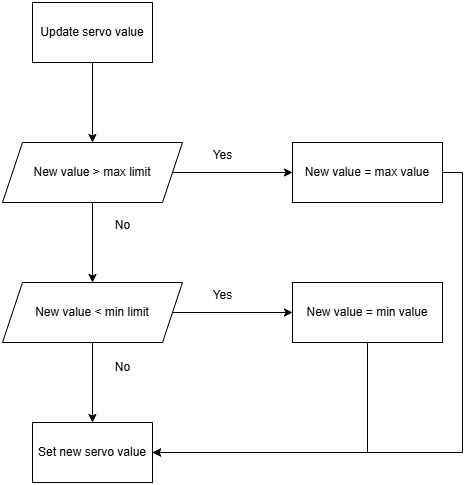

The diagram above was exported from draw.io. Its source (the exported page's mxGraphModel, read from the mxfile embedded in the PNG):
<mxGraphModel dx="1667" dy="-1595" grid="1" gridSize="10" guides="1" tooltips="1" connect="1" arrows="1" fold="1" page="1" pageScale="1" pageWidth="827" pageHeight="1169" math="0" shadow="0">
  <root>
    <mxCell id="0" />
    <mxCell id="1" parent="0" />
    <mxCell id="17n1iVp9WsjfM7mVQzj7-3" value="" style="edgeStyle=orthogonalEdgeStyle;rounded=0;orthogonalLoop=1;jettySize=auto;html=1;" edge="1" parent="1" source="17n1iVp9WsjfM7mVQzj7-1" target="17n1iVp9WsjfM7mVQzj7-2">
      <mxGeometry relative="1" as="geometry" />
    </mxCell>
    <mxCell id="17n1iVp9WsjfM7mVQzj7-1" value="Update servo value" style="whiteSpace=wrap;html=1;rounded=0;" vertex="1" parent="1">
      <mxGeometry x="270" y="2670" width="120" height="60" as="geometry" />
    </mxCell>
    <mxCell id="17n1iVp9WsjfM7mVQzj7-5" value="" style="edgeStyle=orthogonalEdgeStyle;rounded=0;orthogonalLoop=1;jettySize=auto;html=1;" edge="1" parent="1" source="17n1iVp9WsjfM7mVQzj7-2" target="17n1iVp9WsjfM7mVQzj7-4">
      <mxGeometry relative="1" as="geometry" />
    </mxCell>
    <mxCell id="17n1iVp9WsjfM7mVQzj7-7" value="" style="edgeStyle=orthogonalEdgeStyle;rounded=0;orthogonalLoop=1;jettySize=auto;html=1;" edge="1" parent="1" source="17n1iVp9WsjfM7mVQzj7-2" target="17n1iVp9WsjfM7mVQzj7-6">
      <mxGeometry relative="1" as="geometry" />
    </mxCell>
    <mxCell id="17n1iVp9WsjfM7mVQzj7-2" value="New value &amp;gt; max limit" style="shape=parallelogram;perimeter=parallelogramPerimeter;whiteSpace=wrap;html=1;fixedSize=1;rounded=0;" vertex="1" parent="1">
      <mxGeometry x="240" y="2810" width="180" height="60" as="geometry" />
    </mxCell>
    <mxCell id="17n1iVp9WsjfM7mVQzj7-10" value="" style="edgeStyle=orthogonalEdgeStyle;rounded=0;orthogonalLoop=1;jettySize=auto;html=1;" edge="1" parent="1" source="17n1iVp9WsjfM7mVQzj7-4" target="17n1iVp9WsjfM7mVQzj7-8">
      <mxGeometry relative="1" as="geometry" />
    </mxCell>
    <mxCell id="17n1iVp9WsjfM7mVQzj7-12" value="" style="edgeStyle=orthogonalEdgeStyle;rounded=0;orthogonalLoop=1;jettySize=auto;html=1;" edge="1" parent="1" source="17n1iVp9WsjfM7mVQzj7-4" target="17n1iVp9WsjfM7mVQzj7-11">
      <mxGeometry relative="1" as="geometry" />
    </mxCell>
    <mxCell id="17n1iVp9WsjfM7mVQzj7-4" value="New value &amp;lt; min limit" style="shape=parallelogram;perimeter=parallelogramPerimeter;whiteSpace=wrap;html=1;fixedSize=1;rounded=0;" vertex="1" parent="1">
      <mxGeometry x="240" y="2950" width="180" height="60" as="geometry" />
    </mxCell>
    <mxCell id="17n1iVp9WsjfM7mVQzj7-15" style="edgeStyle=orthogonalEdgeStyle;rounded=0;orthogonalLoop=1;jettySize=auto;html=1;exitX=1;exitY=0.5;exitDx=0;exitDy=0;entryX=1;entryY=0.5;entryDx=0;entryDy=0;" edge="1" parent="1" source="17n1iVp9WsjfM7mVQzj7-6" target="17n1iVp9WsjfM7mVQzj7-11">
      <mxGeometry relative="1" as="geometry" />
    </mxCell>
    <mxCell id="17n1iVp9WsjfM7mVQzj7-6" value="New value = max value" style="whiteSpace=wrap;html=1;rounded=0;" vertex="1" parent="1">
      <mxGeometry x="530" y="2810" width="150" height="60" as="geometry" />
    </mxCell>
    <mxCell id="17n1iVp9WsjfM7mVQzj7-14" style="edgeStyle=orthogonalEdgeStyle;rounded=0;orthogonalLoop=1;jettySize=auto;html=1;exitX=0.5;exitY=1;exitDx=0;exitDy=0;entryX=1;entryY=0.5;entryDx=0;entryDy=0;" edge="1" parent="1" source="17n1iVp9WsjfM7mVQzj7-8" target="17n1iVp9WsjfM7mVQzj7-11">
      <mxGeometry relative="1" as="geometry" />
    </mxCell>
    <mxCell id="17n1iVp9WsjfM7mVQzj7-8" value="New value = min value" style="whiteSpace=wrap;html=1;rounded=0;" vertex="1" parent="1">
      <mxGeometry x="530" y="2950" width="150" height="60" as="geometry" />
    </mxCell>
    <mxCell id="17n1iVp9WsjfM7mVQzj7-11" value="Set new servo value" style="whiteSpace=wrap;html=1;rounded=0;" vertex="1" parent="1">
      <mxGeometry x="270" y="3090" width="120" height="60" as="geometry" />
    </mxCell>
    <mxCell id="17n1iVp9WsjfM7mVQzj7-16" value="Yes" style="text;html=1;align=center;verticalAlign=middle;resizable=0;points=[];autosize=1;strokeColor=none;fillColor=none;" vertex="1" parent="1">
      <mxGeometry x="440" y="2808" width="40" height="30" as="geometry" />
    </mxCell>
    <mxCell id="17n1iVp9WsjfM7mVQzj7-17" value="No" style="text;html=1;align=center;verticalAlign=middle;resizable=0;points=[];autosize=1;strokeColor=none;fillColor=none;" vertex="1" parent="1">
      <mxGeometry x="340" y="2878" width="40" height="30" as="geometry" />
    </mxCell>
    <mxCell id="17n1iVp9WsjfM7mVQzj7-18" value="Yes" style="text;html=1;align=center;verticalAlign=middle;resizable=0;points=[];autosize=1;strokeColor=none;fillColor=none;" vertex="1" parent="1">
      <mxGeometry x="440" y="2948" width="40" height="30" as="geometry" />
    </mxCell>
    <mxCell id="17n1iVp9WsjfM7mVQzj7-19" value="No" style="text;html=1;align=center;verticalAlign=middle;resizable=0;points=[];autosize=1;strokeColor=none;fillColor=none;" vertex="1" parent="1">
      <mxGeometry x="340" y="3020" width="40" height="30" as="geometry" />
    </mxCell>
  </root>
</mxGraphModel>